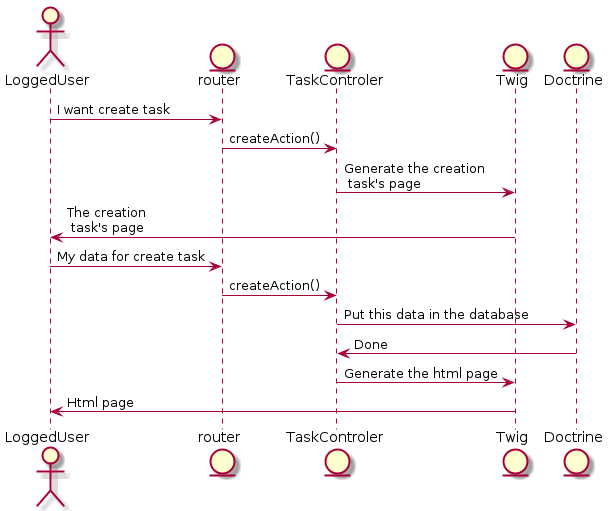

The diagram above was rendered by PlantUML. Its source (embedded in the PNG):
@startuml
    actor LoggedUser
    entity router
    entity TaskControler
    entity Twig
    entity Doctrine

    LoggedUser -> router : I want create task
    router -> TaskControler : createAction()
    TaskControler -> Twig : Generate the creation \n task's page
    Twig -> LoggedUser : The creation \n task's page
    LoggedUser -> router : My data for create task
    router -> TaskControler : createAction()
    TaskControler -> Doctrine : Put this data in the database
    Doctrine -> TaskControler : Done
    TaskControler -> Twig : Generate the html page
    Twig -> LoggedUser : Html page
@enduml